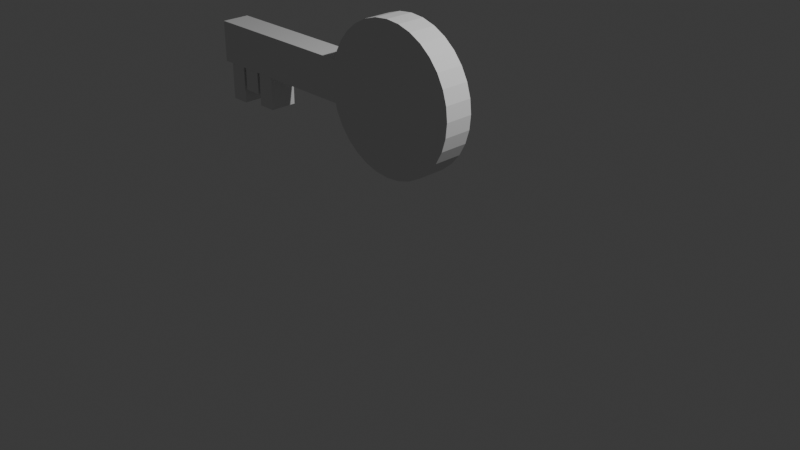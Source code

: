 # Source: key_01.blend  (saved by Blender 4.5.87; exported with 4.5.12 LTS)
import bpy
from mathutils import Matrix  # noqa: F401  (used for matrix-valued properties, if any)

bpy.ops.wm.read_factory_settings(use_empty=True)
scene = bpy.context.scene
scene.name = 'Scene'

# ---- collections
col_collection = bpy.data.collections.new('Collection'); scene.collection.children.link(col_collection)

# ---- world
world_world = bpy.data.worlds.new('World'); scene.world = world_world
world_world.use_nodes = True; world_world.node_tree.nodes.clear()
_N = world_world.node_tree.nodes; _L = world_world.node_tree.links
n0 = _N.new('ShaderNodeOutputWorld'); n0.name = 'World Output'; n0.location = (200, 100)
n1 = _N.new('ShaderNodeBackground'); n1.name = 'Background'; n1.location = (-200, 100)
n1.inputs[0].default_value = (0.05088, 0.05088, 0.05088, 1.0)
_L.new(n1.outputs[0], n0.inputs[0])
n0.is_active_output = True
world_world.color = (0.05088, 0.05088, 0.05088)
world_world.sun_shadow_jitter_overblur = 0.0

# ---- cameras
cam_camera = bpy.data.cameras.new('Camera')
cam_camera.clip_end = 100.0
cam_camera.ortho_scale = 7.314

# ---- lights
light_light = bpy.data.lights.new('Light', 'POINT')
light_light.energy = 1000.0
light_light.shadow_soft_size = 0.1

# ---- meshes
me_cylinder = bpy.data.meshes.new('Cylinder')
me_cylinder.from_pydata([(0.0, 1.0, -1.0), (0.0, 1.0, 1.0), (0.1951, 0.9808, -1.0), (0.1951, 0.9808, 1.0), (0.3827, 0.9239, -1.0), (0.3827, 0.9239, 1.0), (0.5556, 0.8315, -1.0), (0.5556, 0.8315, 1.0), (0.7071, 0.7071, -1.0), (0.7071, 0.7071, 1.0), (0.8315, 0.5556, -1.0), (0.8315, 0.5556, 1.0), (0.9239, 0.3827, -1.0), (0.9239, 0.3827, 1.0), (0.9808, 0.1951, -1.0), (0.9808, 0.1951, 1.0), (1.0, 0.0, -1.0), (1.0, 0.0, 1.0), (0.9808, -0.1951, -1.0), (0.9808, -0.1951, 1.0), (0.9239, -0.3827, -1.0), (0.9239, -0.3827, 1.0), (0.8315, -0.5556, -1.0), (0.8315, -0.5556, 1.0), (0.7071, -0.7071, -1.0), (0.7071, -0.7071, 1.0), (0.5556, -0.8315, -1.0), (0.5556, -0.8315, 1.0), (0.3827, -0.9239, -1.0), (0.3827, -0.9239, 1.0), (0.1951, -0.9808, -1.0), (0.1951, -0.9808, 1.0), (0.0, -1.0, -1.0), (0.0, -1.0, 1.0), (-0.1951, -0.9808, -1.0), (-0.1951, -0.9808, 1.0), (-0.3827, -0.9239, -1.0), (-0.3827, -0.9239, 1.0), (-0.5556, -0.8315, -1.0), (-0.5556, -0.8315, 1.0), (-0.7071, -0.7071, -1.0), (-0.7071, -0.7071, 1.0), (-0.8315, -0.5556, -1.0), (-0.8315, -0.5556, 1.0), (-0.9239, -0.3827, -1.0), (-0.9239, -0.3827, 1.0), (-0.9808, -0.1951, -1.0), (-0.9808, -0.1951, 1.0), (-1.0, 0.0, -1.0), (-1.0, 0.0, 1.0), (-0.9808, 0.1951, -1.0), (-0.9808, 0.1951, 1.0), (-0.9239, 0.3827, -1.0), (-0.9239, 0.3827, 1.0), (-0.8315, 0.5556, -1.0), (-0.8315, 0.5556, 1.0), (-0.7071, 0.7071, -1.0), (-0.7071, 0.7071, 1.0), (-0.5556, 0.8315, -1.0), (-0.5556, 0.8315, 1.0), (-0.3827, 0.9239, -1.0), (-0.3827, 0.9239, 1.0), (-0.1951, 0.9808, -1.0), (-0.1951, 0.9808, 1.0)], [], [(0, 1, 3, 2), (2, 3, 5, 4), (4, 5, 7, 6), (6, 7, 9, 8), (8, 9, 11, 10), (10, 11, 13, 12), (12, 13, 15, 14), (14, 15, 17, 16), (16, 17, 19, 18), (18, 19, 21, 20), (20, 21, 23, 22), (22, 23, 25, 24), (24, 25, 27, 26), (26, 27, 29, 28), (28, 29, 31, 30), (30, 31, 33, 32), (32, 33, 35, 34), (34, 35, 37, 36), (36, 37, 39, 38), (38, 39, 41, 40), (40, 41, 43, 42), (42, 43, 45, 44), (44, 45, 47, 46), (46, 47, 49, 48), (48, 49, 51, 50), (50, 51, 53, 52), (52, 53, 55, 54), (54, 55, 57, 56), (56, 57, 59, 58), (58, 59, 61, 60), (3, 1, 63, 61, 59, 57, 55, 53, 51, 49, 47, 45, 43, 41, 39, 37, 35, 33, 31, 29, 27, 25, 23, 21, 19, 17, 15, 13, 11, 9, 7, 5), (60, 61, 63, 62), (62, 63, 1, 0), (0, 2, 4, 6, 8, 10, 12, 14, 16, 18, 20, 22, 24, 26, 28, 30, 32, 34, 36, 38, 40, 42, 44, 46, 48, 50, 52, 54, 56, 58, 60, 62)])
_uv = me_cylinder.uv_layers.new(name='UVMap')
_uv.uv.foreach_set('vector', [1.0, 0.5, 1.0, 1.0, 0.9688, 1.0, 0.9688, 0.5, 0.9688, 0.5, 0.9688, 1.0, 0.9375, 1.0, 0.9375, 0.5, 0.9375, 0.5, 0.9375, 1.0, 0.9062, 1.0, 0.9062, 0.5, 0.9062, 0.5, 0.9062, 1.0, 0.875, 1.0, 0.875, 0.5, 0.875, 0.5, 0.875, 1.0, 0.8438, 1.0, 0.8438, 0.5, 0.8438, 0.5, 0.8438, 1.0, 0.8125, 1.0, 0.8125, 0.5, 0.8125, 0.5, 0.8125, 1.0, 0.7812, 1.0, 0.7812, 0.5, 0.7812, 0.5, 0.7812, 1.0, 0.75, 1.0, 0.75, 0.5, 0.75, 0.5, 0.75, 1.0, 0.7188, 1.0, 0.7188, 0.5, 0.7188, 0.5, 0.7188, 1.0, 0.6875, 1.0, 0.6875, 0.5, 0.6875, 0.5, 0.6875, 1.0, 0.6562, 1.0, 0.6562, 0.5, 0.6562, 0.5, 0.6562, 1.0, 0.625, 1.0, 0.625, 0.5, 0.625, 0.5, 0.625, 1.0, 0.5938, 1.0, 0.5938, 0.5, 0.5938, 0.5, 0.5938, 1.0, 0.5625, 1.0, 0.5625, 0.5, 0.5625, 0.5, 0.5625, 1.0, 0.5312, 1.0, 0.5312, 0.5, 0.5312, 0.5, 0.5312, 1.0, 0.5, 1.0, 0.5, 0.5, 0.5, 0.5, 0.5, 1.0, 0.4688, 1.0, 0.4688, 0.5, 0.4688, 0.5, 0.4688, 1.0, 0.4375, 1.0, 0.4375, 0.5, 0.4375, 0.5, 0.4375, 1.0, 0.4062, 1.0, 0.4062, 0.5, 0.4062, 0.5, 0.4062, 1.0, 0.375, 1.0, 0.375, 0.5, 0.375, 0.5, 0.375, 1.0, 0.3438, 1.0, 0.3438, 0.5, 0.3438, 0.5, 0.3438, 1.0, 0.3125, 1.0, 0.3125, 0.5, 0.3125, 0.5, 0.3125, 1.0, 0.2812, 1.0, 0.2812, 0.5, 0.2812, 0.5, 0.2812, 1.0, 0.25, 1.0, 0.25, 0.5, 0.25, 0.5, 0.25, 1.0, 0.2188, 1.0, 0.2188, 0.5, 0.2188, 0.5, 0.2188, 1.0, 0.1875, 1.0, 0.1875, 0.5, 0.1875, 0.5, 0.1875, 1.0, 0.1562, 1.0, 0.1562, 0.5, 0.1562, 0.5, 0.1562, 1.0, 0.125, 1.0, 0.125, 0.5, 0.125, 0.5, 0.125, 1.0, 0.09375, 1.0, 0.09375, 0.5, 0.09375, 0.5, 0.09375, 1.0, 0.0625, 1.0, 0.0625, 0.5, 0.2968, 0.4854, 0.25, 0.49, 0.2032, 0.4854, 0.1582, 0.4717, 0.1167, 0.4496, 0.08029, 0.4197, 0.05045, 0.3833, 0.02827, 0.3418, 0.01461, 0.2968, 0.01, 0.25, 0.01461, 0.2032, 0.02827, 0.1582, 0.05045, 0.1167, 0.08029, 0.08029, 0.1167, 0.05045, 0.1582, 0.02827, 0.2032, 0.01461, 0.25, 0.01, 0.2968, 0.01461, 0.3418, 0.02827, 0.3833, 0.05045, 0.4197, 0.08029, 0.4496, 0.1167, 0.4717, 0.1582, 0.4854, 0.2032, 0.49, 0.25, 0.4854, 0.2968, 0.4717, 0.3418, 0.4496, 0.3833, 0.4197, 0.4197, 0.3833, 0.4496, 0.3418, 0.4717, 0.0625, 0.5, 0.0625, 1.0, 0.03125, 1.0, 0.03125, 0.5, 0.03125, 0.5, 0.03125, 1.0, 0.0, 1.0, 0.0, 0.5, 0.75, 0.49, 0.7968, 0.4854, 0.8418, 0.4717, 0.8833, 0.4496, 0.9197, 0.4197, 0.9496, 0.3833, 0.9717, 0.3418, 0.9854, 0.2968, 0.99, 0.25, 0.9854, 0.2032, 0.9717, 0.1582, 0.9496, 0.1167, 0.9197, 0.08029, 0.8833, 0.05045, 0.8418, 0.02827, 0.7968, 0.01461, 0.75, 0.01, 0.7032, 0.01461, 0.6582, 0.02827, 0.6167, 0.05045, 0.5803, 0.08029, 0.5504, 0.1167, 0.5283, 0.1582, 0.5146, 0.2032, 0.51, 0.25, 0.5146, 0.2968, 0.5283, 0.3418, 0.5504, 0.3833, 0.5803, 0.4197, 0.6167, 0.4496, 0.6582, 0.4717, 0.7032, 0.4854])
me_cylinder.update()
me_cube_001 = bpy.data.meshes.new('Cube.001')
me_cube_001.from_pydata([(-1.0, -1.0, -1.0), (-1.0, -1.0, 1.0), (-1.0, 1.0, -1.0), (-1.0, 1.0, 1.0), (1.0, -1.0, -1.0), (1.0, -1.0, 1.0), (1.0, 1.0, -1.0), (1.0, 1.0, 1.0)], [], [(0, 1, 3, 2), (2, 3, 7, 6), (6, 7, 5, 4), (4, 5, 1, 0), (2, 6, 4, 0), (7, 3, 1, 5)])
_uv = me_cube_001.uv_layers.new(name='UVMap')
_uv.uv.foreach_set('vector', [0.375, 0.0, 0.625, 0.0, 0.625, 0.25, 0.375, 0.25, 0.375, 0.25, 0.625, 0.25, 0.625, 0.5, 0.375, 0.5, 0.375, 0.5, 0.625, 0.5, 0.625, 0.75, 0.375, 0.75, 0.375, 0.75, 0.625, 0.75, 0.625, 1.0, 0.375, 1.0, 0.125, 0.5, 0.375, 0.5, 0.375, 0.75, 0.125, 0.75, 0.625, 0.5, 0.875, 0.5, 0.875, 0.75, 0.625, 0.75])
me_cube_001.update()
me_cube_002 = bpy.data.meshes.new('Cube.002')
me_cube_002.from_pydata([(-1.0, -1.0, -1.0), (-1.0, -1.0, 1.0), (-1.0, 1.0, -1.0), (-1.0, 1.0, 1.0), (1.0, -1.0, -1.0), (1.0, -1.0, 1.0), (1.0, 1.0, -1.0), (1.0, 1.0, 1.0)], [], [(0, 1, 3, 2), (2, 3, 7, 6), (6, 7, 5, 4), (4, 5, 1, 0), (2, 6, 4, 0), (7, 3, 1, 5)])
_uv = me_cube_002.uv_layers.new(name='UVMap')
_uv.uv.foreach_set('vector', [0.375, 0.0, 0.625, 0.0, 0.625, 0.25, 0.375, 0.25, 0.375, 0.25, 0.625, 0.25, 0.625, 0.5, 0.375, 0.5, 0.375, 0.5, 0.625, 0.5, 0.625, 0.75, 0.375, 0.75, 0.375, 0.75, 0.625, 0.75, 0.625, 1.0, 0.375, 1.0, 0.125, 0.5, 0.375, 0.5, 0.375, 0.75, 0.125, 0.75, 0.625, 0.5, 0.875, 0.5, 0.875, 0.75, 0.625, 0.75])
me_cube_002.update()
me_cube_003 = bpy.data.meshes.new('Cube.003')
me_cube_003.from_pydata([(-1.0, -1.0, -1.0), (-1.0, -1.0, 1.0), (-1.0, 1.0, -1.0), (-1.0, 1.0, 1.0), (1.0, -1.0, -1.0), (1.0, -1.0, 1.0), (1.0, 1.0, -1.0), (1.0, 1.0, 1.0)], [], [(0, 1, 3, 2), (2, 3, 7, 6), (6, 7, 5, 4), (4, 5, 1, 0), (2, 6, 4, 0), (7, 3, 1, 5)])
_uv = me_cube_003.uv_layers.new(name='UVMap')
_uv.uv.foreach_set('vector', [0.375, 0.0, 0.625, 0.0, 0.625, 0.25, 0.375, 0.25, 0.375, 0.25, 0.625, 0.25, 0.625, 0.5, 0.375, 0.5, 0.375, 0.5, 0.625, 0.5, 0.625, 0.75, 0.375, 0.75, 0.375, 0.75, 0.625, 0.75, 0.625, 1.0, 0.375, 1.0, 0.125, 0.5, 0.375, 0.5, 0.375, 0.75, 0.125, 0.75, 0.625, 0.5, 0.875, 0.5, 0.875, 0.75, 0.625, 0.75])
me_cube_003.update()
me_cube_004 = bpy.data.meshes.new('Cube.004')
me_cube_004.from_pydata([(-1.0, -1.0, -1.0), (-1.0, -1.0, 1.0), (-1.0, 1.0, -1.0), (-1.0, 1.0, 1.0), (1.0, -1.0, -1.0), (1.0, -1.0, 1.0), (1.0, 1.0, -1.0), (1.0, 1.0, 1.0)], [], [(0, 1, 3, 2), (2, 3, 7, 6), (6, 7, 5, 4), (4, 5, 1, 0), (2, 6, 4, 0), (7, 3, 1, 5)])
_uv = me_cube_004.uv_layers.new(name='UVMap')
_uv.uv.foreach_set('vector', [0.375, 0.0, 0.625, 0.0, 0.625, 0.25, 0.375, 0.25, 0.375, 0.25, 0.625, 0.25, 0.625, 0.5, 0.375, 0.5, 0.375, 0.5, 0.625, 0.5, 0.625, 0.75, 0.375, 0.75, 0.375, 0.75, 0.625, 0.75, 0.625, 1.0, 0.375, 1.0, 0.125, 0.5, 0.375, 0.5, 0.375, 0.75, 0.125, 0.75, 0.625, 0.5, 0.875, 0.5, 0.875, 0.75, 0.625, 0.75])
me_cube_004.update()

# ---- objects
ob_light = bpy.data.objects.new('Light', light_light)
ob_camera = bpy.data.objects.new('Camera', cam_camera)
ob_cylinder = bpy.data.objects.new('Cylinder', me_cylinder)
ob_cube = bpy.data.objects.new('Cube', me_cube_001)
ob_cube_001 = bpy.data.objects.new('Cube.001', me_cube_002)
ob_cube_002 = bpy.data.objects.new('Cube.002', me_cube_003)
ob_cube_003 = bpy.data.objects.new('Cube.003', me_cube_004)

# ---- transforms, parenting, visibility, modifiers, constraints
ob_light.location = (4.076, 1.005, 5.904)
ob_light.rotation_euler = (0.6503, 0.05522, 1.866)
ob_light.lock_rotations_4d = False
ob_light.empty_display_type = 'ARROWS'
ob_light.color = (0.0, 0.0, 0.0, 0.0)
ob_light.lineart.crease_threshold = 0.0
ob_camera.location = (7.359, -6.926, 4.958)
ob_camera.rotation_euler = (1.109, 0.0, 0.8149)
ob_camera.lock_rotations_4d = False
ob_camera.empty_display_type = 'ARROWS'
ob_camera.color = (0.0, 0.0, 0.0, 0.0)
ob_camera.display_type = 'WIRE'
ob_camera.lineart.crease_threshold = 0.0
ob_cylinder.location = (0.0, 0.0, 1.3)
ob_cylinder.rotation_euler = (-1.571, 1.571, 0.0)
ob_cylinder.scale = (0.8002, 0.8002, 0.1572)
ob_cube.location = (-1.404, 0.0, 1.302)
ob_cube.scale = (1.235, 0.1565, 0.2278)
ob_cube_001.location = (-2.431, 0.0, 0.8909)
ob_cube_001.scale = (0.1032, 0.1507, 0.2278)
ob_cube_002.location = (-2.187, 0.0, 0.9613)
ob_cube_002.scale = (0.1032, 0.1507, 0.1381)
ob_cube_003.location = (-1.944, 0.0, 0.8909)
ob_cube_003.scale = (0.1032, 0.1507, 0.1862)

# ---- collection membership
col_collection.objects.link(ob_light)
col_collection.objects.link(ob_camera)
col_collection.objects.link(ob_cylinder)
col_collection.objects.link(ob_cube)
col_collection.objects.link(ob_cube_001)
col_collection.objects.link(ob_cube_002)
col_collection.objects.link(ob_cube_003)

# ---- scene / render settings (as saved in the file)
scene.camera = ob_camera
scene.frame_start = 1; scene.frame_end = 250; scene.frame_set(1)
scene.render.engine = 'BLENDER_EEVEE_NEXT'
bpy.context.view_layer.update()
